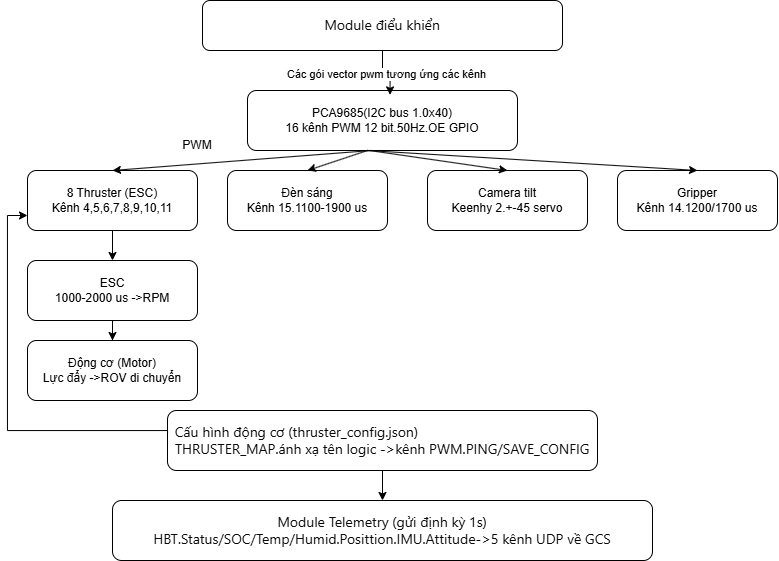

The diagram above was exported from draw.io. Its source (the exported page's mxGraphModel, read from the mxfile embedded in the PNG):
<mxGraphModel dx="1037" dy="563" grid="1" gridSize="10" guides="1" tooltips="1" connect="1" arrows="1" fold="1" page="1" pageScale="1" pageWidth="827" pageHeight="1169" math="0" shadow="0">
  <root>
    <mxCell id="0" />
    <mxCell id="1" parent="0" />
    <mxCell id="g67oVVak8HB5SXnUnkIU-1" parent="1" style="rounded=1;whiteSpace=wrap;html=1;" value="&lt;div style=&quot;text-align: start;&quot;&gt;&lt;span style=&quot;background-color: transparent; font-size: 14px; text-wrap-mode: nowrap;&quot;&gt;&lt;font color=&quot;#0b0b0b&quot; face=&quot;Anthropic Sans, -apple-system, BlinkMacSystemFont, Segoe UI, sans-serif&quot;&gt;Module điểu khiển&lt;/font&gt;&lt;/span&gt;&lt;/div&gt;" vertex="1">
      <mxGeometry height="50" width="360" x="245" y="30" as="geometry" />
    </mxCell>
    <mxCell id="xL9DNep-vsW-2naPdBpw-5" edge="1" parent="1" source="g67oVVak8HB5SXnUnkIU-2" style="edgeStyle=orthogonalEdgeStyle;rounded=0;orthogonalLoop=1;jettySize=auto;html=1;exitX=0.5;exitY=1;exitDx=0;exitDy=0;entryX=0.5;entryY=0;entryDx=0;entryDy=0;" target="xL9DNep-vsW-2naPdBpw-3">
      <mxGeometry relative="1" as="geometry" />
    </mxCell>
    <mxCell id="g67oVVak8HB5SXnUnkIU-2" parent="1" style="rounded=1;whiteSpace=wrap;html=1;align=center;" value="&lt;div style=&quot;&quot;&gt;8 Thruster (ESC)&lt;br&gt;&lt;/div&gt;&lt;div style=&quot;&quot;&gt;Kênh 4,5,6,7,8,9,10,11&lt;/div&gt;" vertex="1">
      <mxGeometry height="60" width="170" x="70" y="200" as="geometry" />
    </mxCell>
    <mxCell id="g67oVVak8HB5SXnUnkIU-3" parent="1" style="rounded=1;whiteSpace=wrap;html=1;" value="PCA9685(I2C bus 1.0x40)&lt;div&gt;16 kênh PWM 12 bit.50Hz.OE GPIO&lt;/div&gt;" vertex="1">
      <mxGeometry height="60" width="270" x="290" y="120" as="geometry" />
    </mxCell>
    <mxCell id="g67oVVak8HB5SXnUnkIU-5" parent="1" style="rounded=1;whiteSpace=wrap;html=1;align=center;" value="Đèn sáng&lt;div&gt;Kênh 15.1100-1900 us&lt;/div&gt;" vertex="1">
      <mxGeometry height="60" width="160" x="270" y="200" as="geometry" />
    </mxCell>
    <mxCell id="g67oVVak8HB5SXnUnkIU-6" parent="1" style="rounded=1;whiteSpace=wrap;html=1;align=center;" value="&lt;div style=&quot;&quot;&gt;Camera tilt&lt;/div&gt;&lt;div style=&quot;&quot;&gt;Keenhy 2.+-45 servo&lt;/div&gt;" vertex="1">
      <mxGeometry height="60" width="160" x="470" y="200" as="geometry" />
    </mxCell>
    <mxCell id="g67oVVak8HB5SXnUnkIU-8" edge="1" parent="1" style="endArrow=classic;html=1;rounded=0;entryX=0.5;entryY=0;entryDx=0;entryDy=0;" target="g67oVVak8HB5SXnUnkIU-2" value="">
      <mxGeometry height="50" relative="1" width="50" as="geometry">
        <Array as="points">
          <mxPoint x="414" y="180" />
        </Array>
        <mxPoint x="414" y="180" as="sourcePoint" />
        <mxPoint x="464" y="130" as="targetPoint" />
      </mxGeometry>
    </mxCell>
    <mxCell id="g67oVVak8HB5SXnUnkIU-9" edge="1" parent="1" style="endArrow=classic;html=1;rounded=0;entryX=0.5;entryY=0;entryDx=0;entryDy=0;" target="g67oVVak8HB5SXnUnkIU-5" value="">
      <mxGeometry height="50" relative="1" width="50" as="geometry">
        <mxPoint x="410" y="180" as="sourcePoint" />
        <mxPoint x="440" y="290" as="targetPoint" />
      </mxGeometry>
    </mxCell>
    <mxCell id="g67oVVak8HB5SXnUnkIU-10" edge="1" parent="1" style="endArrow=classic;html=1;rounded=0;entryX=0.5;entryY=0;entryDx=0;entryDy=0;" target="g67oVVak8HB5SXnUnkIU-6" value="">
      <mxGeometry height="50" relative="1" width="50" as="geometry">
        <mxPoint x="412" y="180" as="sourcePoint" />
        <mxPoint x="440" y="290" as="targetPoint" />
      </mxGeometry>
    </mxCell>
    <mxCell id="g67oVVak8HB5SXnUnkIU-15" edge="1" parent="1" source="g67oVVak8HB5SXnUnkIU-12" style="edgeStyle=orthogonalEdgeStyle;rounded=0;orthogonalLoop=1;jettySize=auto;html=1;exitX=0.5;exitY=1;exitDx=0;exitDy=0;entryX=0.5;entryY=0;entryDx=0;entryDy=0;" target="g67oVVak8HB5SXnUnkIU-14">
      <mxGeometry relative="1" as="geometry" />
    </mxCell>
    <mxCell id="Uuv4DERajJgRTzKzZsKF-2" edge="1" parent="1" source="g67oVVak8HB5SXnUnkIU-12" style="edgeStyle=orthogonalEdgeStyle;rounded=0;orthogonalLoop=1;jettySize=auto;html=1;entryX=0;entryY=0.75;entryDx=0;entryDy=0;" target="g67oVVak8HB5SXnUnkIU-2">
      <mxGeometry relative="1" as="geometry">
        <Array as="points">
          <mxPoint x="50" y="460" />
          <mxPoint x="50" y="245" />
        </Array>
      </mxGeometry>
    </mxCell>
    <mxCell id="g67oVVak8HB5SXnUnkIU-12" parent="1" style="rounded=1;whiteSpace=wrap;html=1;" value="&lt;div style=&quot;text-align: start;&quot;&gt;&lt;span style=&quot;background-color: transparent; font-size: 14px; text-wrap-mode: nowrap;&quot;&gt;&lt;font color=&quot;#0b0b0b&quot; face=&quot;Anthropic Sans, -apple-system, BlinkMacSystemFont, Segoe UI, sans-serif&quot;&gt;Cấu hình động cơ (thruster_config.json)&lt;/font&gt;&lt;/span&gt;&lt;/div&gt;&lt;div style=&quot;text-align: start;&quot;&gt;&lt;font color=&quot;#0b0b0b&quot; face=&quot;Anthropic Sans, -apple-system, BlinkMacSystemFont, Segoe UI, sans-serif&quot;&gt;&lt;span style=&quot;font-size: 14px; text-wrap-mode: nowrap;&quot;&gt;THRUSTER_MAP.ánh xạ tên logic -&amp;gt;kênh PWM.PING/SAVE_CONFIG&lt;/span&gt;&lt;/font&gt;&lt;/div&gt;" vertex="1">
      <mxGeometry height="60" width="430" x="210" y="440" as="geometry" />
    </mxCell>
    <mxCell id="g67oVVak8HB5SXnUnkIU-14" parent="1" style="rounded=1;whiteSpace=wrap;html=1;" value="&lt;div&gt;&lt;span style=&quot;color: rgb(11, 11, 11); font-family: &amp;quot;Anthropic Sans&amp;quot;, -apple-system, BlinkMacSystemFont, &amp;quot;Segoe UI&amp;quot;, sans-serif; font-size: 14px; text-align: start; white-space: nowrap;&quot;&gt;Module Telemetry (gửi định kỳ 1s)&lt;/span&gt;&lt;/div&gt;&lt;div&gt;&lt;span style=&quot;color: rgb(11, 11, 11); font-family: &amp;quot;Anthropic Sans&amp;quot;, -apple-system, BlinkMacSystemFont, &amp;quot;Segoe UI&amp;quot;, sans-serif; font-size: 14px; text-align: start; white-space: nowrap;&quot;&gt;HBT.Status/SOC/Temp/Humid.Posittion.IMU.Attitude-&amp;gt;5 kênh UDP về GCS&lt;/span&gt;&lt;/div&gt;" vertex="1">
      <mxGeometry height="60" width="540" x="155" y="530" as="geometry" />
    </mxCell>
    <mxCell id="xL9DNep-vsW-2naPdBpw-1" parent="1" style="rounded=1;whiteSpace=wrap;html=1;align=center;" value="&lt;div style=&quot;&quot;&gt;Gripper&lt;/div&gt;&lt;div style=&quot;&quot;&gt;Kênh 14.1200/1700 us&lt;/div&gt;" vertex="1">
      <mxGeometry height="60" width="160" x="660" y="200" as="geometry" />
    </mxCell>
    <mxCell id="xL9DNep-vsW-2naPdBpw-2" edge="1" parent="1" style="endArrow=classic;html=1;rounded=0;entryX=0.5;entryY=0;entryDx=0;entryDy=0;" target="xL9DNep-vsW-2naPdBpw-1" value="">
      <mxGeometry height="50" relative="1" width="50" as="geometry">
        <mxPoint x="410" y="180" as="sourcePoint" />
        <mxPoint x="440" y="250" as="targetPoint" />
      </mxGeometry>
    </mxCell>
    <mxCell id="xL9DNep-vsW-2naPdBpw-6" edge="1" parent="1" source="xL9DNep-vsW-2naPdBpw-3" style="edgeStyle=orthogonalEdgeStyle;rounded=0;orthogonalLoop=1;jettySize=auto;html=1;exitX=0.5;exitY=1;exitDx=0;exitDy=0;" target="xL9DNep-vsW-2naPdBpw-4">
      <mxGeometry relative="1" as="geometry" />
    </mxCell>
    <mxCell id="xL9DNep-vsW-2naPdBpw-3" parent="1" style="rounded=1;whiteSpace=wrap;html=1;align=center;" value="&lt;div style=&quot;&quot;&gt;ESC&lt;/div&gt;&lt;div style=&quot;&quot;&gt;1000-2000 us -&amp;gt;RPM&lt;/div&gt;" vertex="1">
      <mxGeometry height="60" width="170" x="70" y="290" as="geometry" />
    </mxCell>
    <mxCell id="xL9DNep-vsW-2naPdBpw-4" parent="1" style="rounded=1;whiteSpace=wrap;html=1;align=center;" value="&lt;div style=&quot;&quot;&gt;Động cơ (Motor)&lt;/div&gt;&lt;div style=&quot;&quot;&gt;Lực đẩy -&amp;gt;ROV di chuyển&lt;/div&gt;" vertex="1">
      <mxGeometry height="60" width="170" x="70" y="370" as="geometry" />
    </mxCell>
    <mxCell id="Uuv4DERajJgRTzKzZsKF-1" edge="1" parent="1" source="g67oVVak8HB5SXnUnkIU-1" style="edgeStyle=orthogonalEdgeStyle;rounded=0;orthogonalLoop=1;jettySize=auto;html=1;entryX=0.528;entryY=0.073;entryDx=0;entryDy=0;entryPerimeter=0;" target="g67oVVak8HB5SXnUnkIU-3">
      <mxGeometry relative="1" as="geometry" />
    </mxCell>
    <mxCell id="Uuv4DERajJgRTzKzZsKF-3" connectable="0" parent="Uuv4DERajJgRTzKzZsKF-1" style="edgeLabel;html=1;align=center;verticalAlign=middle;resizable=0;points=[];" value="Các gói vector pwm tương ứng các kênh" vertex="1">
      <mxGeometry relative="1" x="-0.0907" y="-3" as="geometry">
        <mxPoint as="offset" />
      </mxGeometry>
    </mxCell>
    <mxCell id="Uuv4DERajJgRTzKzZsKF-4" parent="1" style="text;html=1;whiteSpace=wrap;strokeColor=none;fillColor=none;align=center;verticalAlign=middle;rounded=0;" value="PWM" vertex="1">
      <mxGeometry height="30" width="60" x="210" y="160" as="geometry" />
    </mxCell>
  </root>
</mxGraphModel>